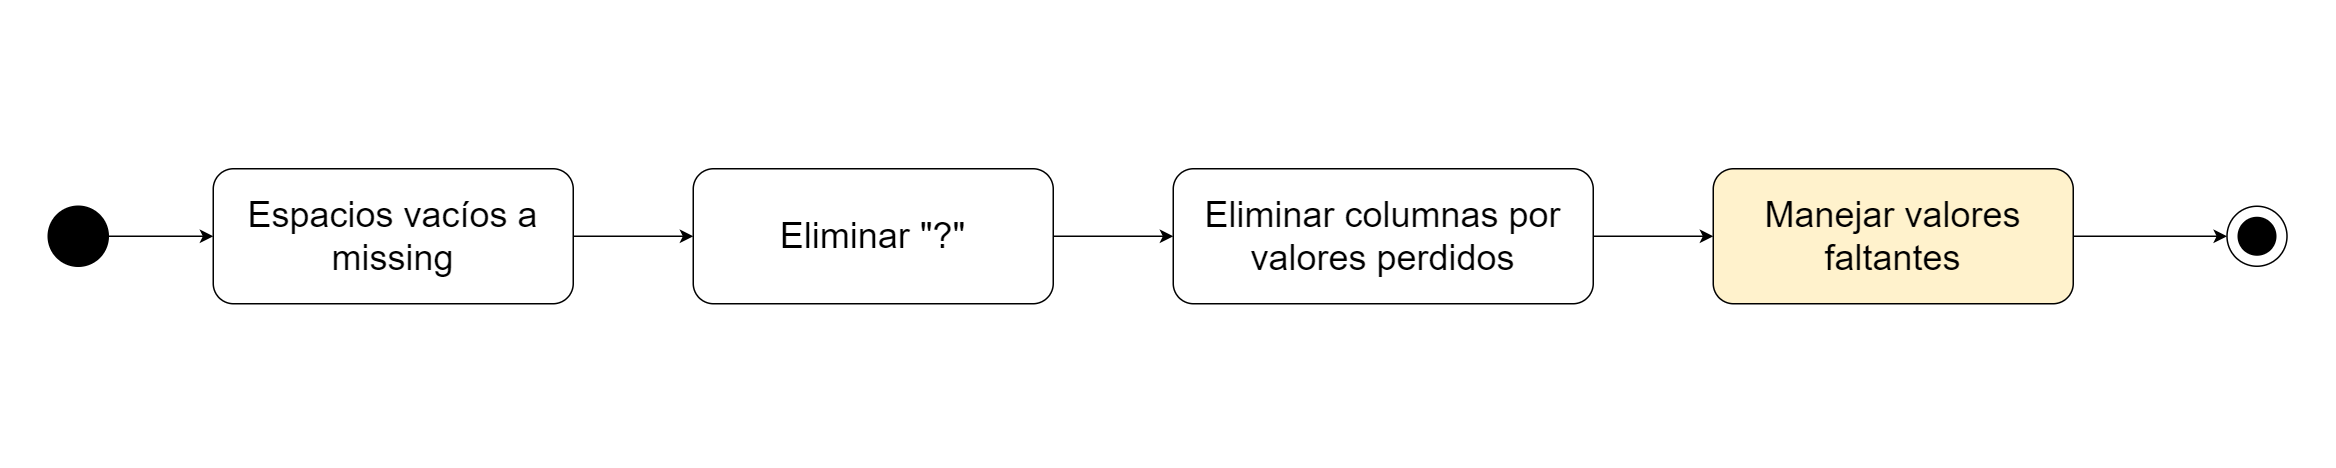

The diagram above was exported from draw.io. Its source (the exported page's mxGraphModel, read from the mxfile embedded in the PNG):
<mxGraphModel dx="1727" dy="1010" grid="1" gridSize="10" guides="1" tooltips="1" connect="1" arrows="1" fold="1" page="1" pageScale="1" pageWidth="3300" pageHeight="4681" math="0" shadow="0">
  <root>
    <mxCell id="0" />
    <mxCell id="1" parent="0" />
    <mxCell id="50YkHlYuxFqAzSa7FFgn-5" value="" style="edgeStyle=orthogonalEdgeStyle;rounded=0;orthogonalLoop=1;jettySize=auto;html=1;" edge="1" parent="1" source="50YkHlYuxFqAzSa7FFgn-3" target="50YkHlYuxFqAzSa7FFgn-4">
      <mxGeometry relative="1" as="geometry" />
    </mxCell>
    <mxCell id="50YkHlYuxFqAzSa7FFgn-3" value="" style="ellipse;whiteSpace=wrap;html=1;aspect=fixed;fillColor=#000000;gradientColor=default;" vertex="1" parent="1">
      <mxGeometry x="370" y="415" width="40" height="40" as="geometry" />
    </mxCell>
    <mxCell id="50YkHlYuxFqAzSa7FFgn-7" value="" style="edgeStyle=orthogonalEdgeStyle;rounded=0;orthogonalLoop=1;jettySize=auto;html=1;" edge="1" parent="1" source="50YkHlYuxFqAzSa7FFgn-4" target="50YkHlYuxFqAzSa7FFgn-6">
      <mxGeometry relative="1" as="geometry" />
    </mxCell>
    <mxCell id="50YkHlYuxFqAzSa7FFgn-4" value="Espacios vacíos a missing" style="rounded=1;whiteSpace=wrap;html=1;fillColor=none;gradientColor=default;fontSize=24;" vertex="1" parent="1">
      <mxGeometry x="480" y="390" width="240" height="90" as="geometry" />
    </mxCell>
    <mxCell id="50YkHlYuxFqAzSa7FFgn-9" value="" style="edgeStyle=orthogonalEdgeStyle;rounded=0;orthogonalLoop=1;jettySize=auto;html=1;" edge="1" parent="1" source="50YkHlYuxFqAzSa7FFgn-6" target="50YkHlYuxFqAzSa7FFgn-8">
      <mxGeometry relative="1" as="geometry" />
    </mxCell>
    <mxCell id="50YkHlYuxFqAzSa7FFgn-6" value="Eliminar &quot;?&quot;" style="rounded=1;whiteSpace=wrap;html=1;fillColor=none;gradientColor=default;fontSize=24;" vertex="1" parent="1">
      <mxGeometry x="800" y="390" width="240" height="90" as="geometry" />
    </mxCell>
    <mxCell id="50YkHlYuxFqAzSa7FFgn-11" value="" style="edgeStyle=orthogonalEdgeStyle;rounded=0;orthogonalLoop=1;jettySize=auto;html=1;" edge="1" parent="1" source="50YkHlYuxFqAzSa7FFgn-8" target="50YkHlYuxFqAzSa7FFgn-10">
      <mxGeometry relative="1" as="geometry" />
    </mxCell>
    <mxCell id="50YkHlYuxFqAzSa7FFgn-8" value="Eliminar columnas por valores perdidos" style="whiteSpace=wrap;html=1;fillColor=none;rounded=1;gradientColor=default;fontSize=24;" vertex="1" parent="1">
      <mxGeometry x="1120" y="390" width="280" height="90" as="geometry" />
    </mxCell>
    <mxCell id="50YkHlYuxFqAzSa7FFgn-14" style="edgeStyle=orthogonalEdgeStyle;rounded=0;orthogonalLoop=1;jettySize=auto;html=1;exitX=1;exitY=0.5;exitDx=0;exitDy=0;entryX=0;entryY=0.5;entryDx=0;entryDy=0;" edge="1" parent="1" source="50YkHlYuxFqAzSa7FFgn-10" target="50YkHlYuxFqAzSa7FFgn-12">
      <mxGeometry relative="1" as="geometry" />
    </mxCell>
    <mxCell id="50YkHlYuxFqAzSa7FFgn-10" value="&lt;font style=&quot;font-size: 24px;&quot;&gt;Manejar valores faltantes&lt;/font&gt;" style="whiteSpace=wrap;html=1;fillColor=#fff2cc;rounded=1;strokeColor=#000000;" vertex="1" parent="1">
      <mxGeometry x="1480" y="390" width="240" height="90" as="geometry" />
    </mxCell>
    <mxCell id="50YkHlYuxFqAzSa7FFgn-12" value="" style="ellipse;whiteSpace=wrap;html=1;aspect=fixed;" vertex="1" parent="1">
      <mxGeometry x="1822.5" y="415" width="40" height="40" as="geometry" />
    </mxCell>
    <mxCell id="50YkHlYuxFqAzSa7FFgn-13" value="" style="ellipse;whiteSpace=wrap;html=1;aspect=fixed;fillColor=#000000;gradientColor=default;" vertex="1" parent="1">
      <mxGeometry x="1830" y="422.5" width="25" height="25" as="geometry" />
    </mxCell>
  </root>
</mxGraphModel>